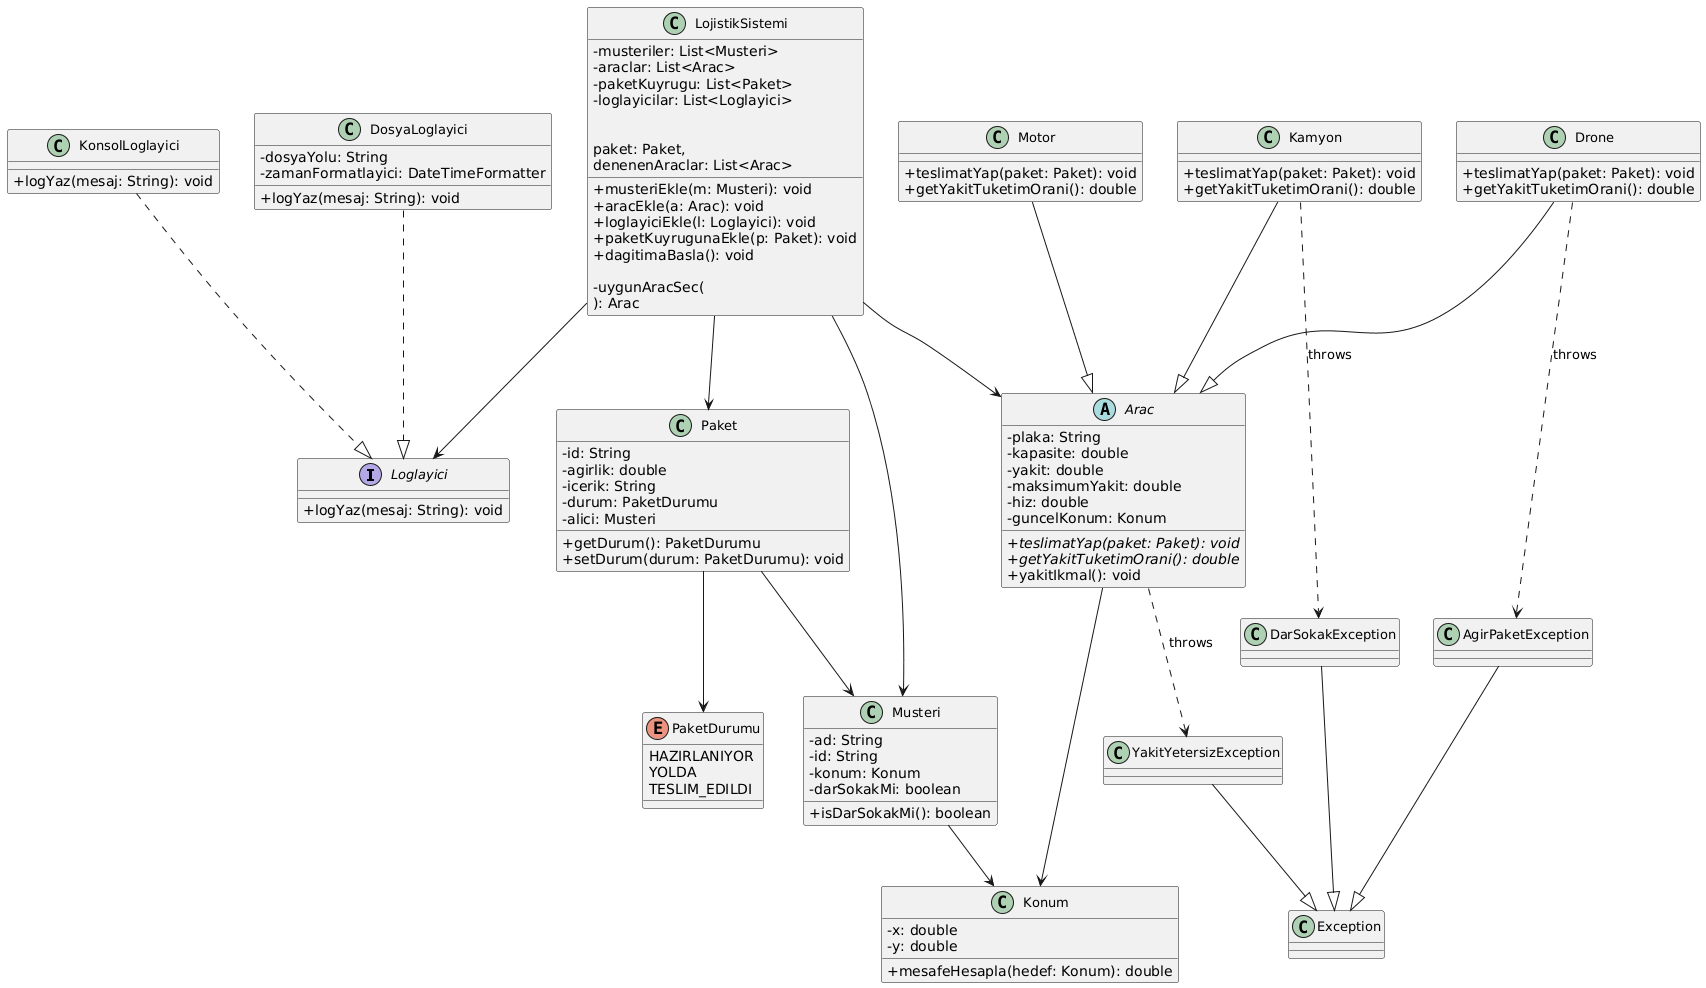

The diagram above was rendered by PlantUML. Its source (embedded in the PNG):
@startuml
skinparam classAttributeIconSize 0
skinparam classFontSize 13
skinparam defaultFontName Arial

interface Loglayici {
  +logYaz(mesaj: String): void
}

class KonsolLoglayici {
  +logYaz(mesaj: String): void
}

class DosyaLoglayici {
  -dosyaYolu: String
  -zamanFormatlayici: DateTimeFormatter
  +logYaz(mesaj: String): void
}

abstract class Arac {
  -plaka: String
  -kapasite: double
  -yakit: double
  -maksimumYakit: double
  -hiz: double
  -guncelKonum: Konum

  +{abstract} teslimatYap(paket: Paket): void
  +{abstract} getYakitTuketimOrani(): double
  +yakitIkmal(): void
}

class Kamyon {
  +teslimatYap(paket: Paket): void
  +getYakitTuketimOrani(): double
}

class Motor {
  +teslimatYap(paket: Paket): void
  +getYakitTuketimOrani(): double
}

class Drone {
  +teslimatYap(paket: Paket): void
  +getYakitTuketimOrani(): double
}

class Konum {
  -x: double
  -y: double

  +mesafeHesapla(hedef: Konum): double
}

class Musteri {
  -ad: String
  -id: String
  -konum: Konum
  -darSokakMi: boolean

  +isDarSokakMi(): boolean
}

enum PaketDurumu {
  HAZIRLANIYOR
  YOLDA
  TESLIM_EDILDI
}

class Paket {
  -id: String
  -agirlik: double
  -icerik: String
  -durum: PaketDurumu
  -alici: Musteri

  +getDurum(): PaketDurumu
  +setDurum(durum: PaketDurumu): void
}

class LojistikSistemi {
  -musteriler: List<Musteri>
  -araclar: List<Arac>
  -paketKuyrugu: List<Paket>
  -loglayicilar: List<Loglayici>

  +musteriEkle(m: Musteri): void
  +aracEkle(a: Arac): void
  +loglayiciEkle(l: Loglayici): void
  +paketKuyrugunaEkle(p: Paket): void
  +dagitimaBasla(): void

  -uygunAracSec(
      paket: Paket,
      denenenAraclar: List<Arac>
   ): Arac
}

class AgirPaketException
class DarSokakException
class YakitYetersizException

KonsolLoglayici ..|> Loglayici
DosyaLoglayici ..|> Loglayici

Kamyon --|> Arac
Motor --|> Arac
Drone --|> Arac

Arac --> Konum
Musteri --> Konum
Paket --> Musteri
Paket --> PaketDurumu

LojistikSistemi --> Musteri
LojistikSistemi --> Arac
LojistikSistemi --> Paket
LojistikSistemi --> Loglayici

Drone ..> AgirPaketException : throws
Kamyon ..> DarSokakException : throws
Arac ..> YakitYetersizException : throws

AgirPaketException --|> Exception
DarSokakException --|> Exception
YakitYetersizException --|> Exception
@enduml